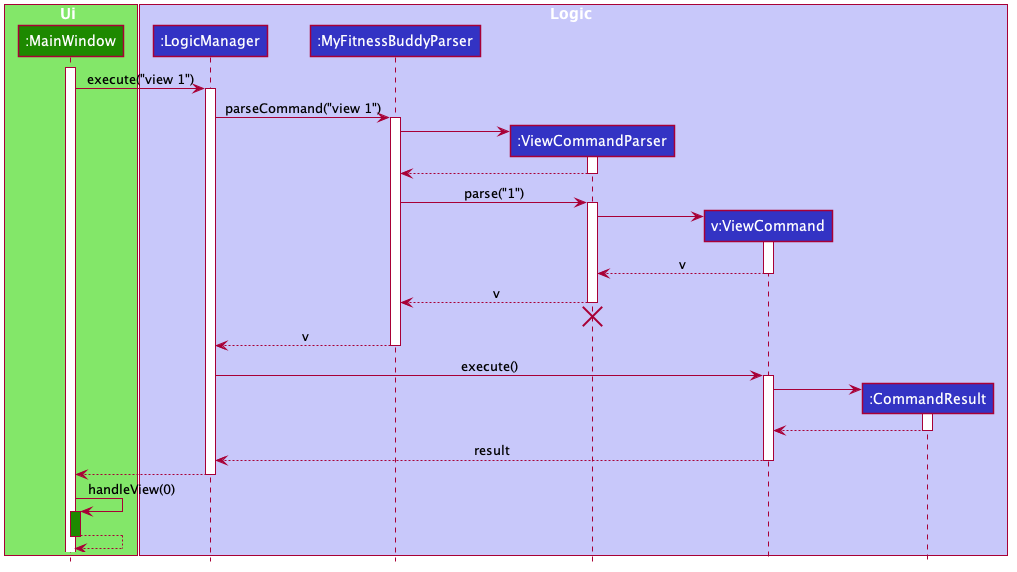

The diagram above was rendered by PlantUML. Its source (embedded in the PNG):
@startuml








skinparam BackgroundColor #FFFFFFF

skinparam Shadowing false

skinparam Class {
    FontColor #FFFFFF
    BorderThickness 1
    BorderColor #FFFFFF
    StereotypeFontColor #FFFFFF
    FontName Arial
}

skinparam Actor {
    BorderColor #000000
    Color #000000
    FontName Arial
}

skinparam Sequence {
    MessageAlign center
    BoxFontSize 15
    BoxPadding 0
    BoxFontColor #FFFFFF
    FontName Arial
}

skinparam Participant {
    FontColor #FFFFFFF
    Padding 20
}

skinparam MinClassWidth 50
skinparam ParticipantPadding 10
skinparam Shadowing false
skinparam DefaultTextAlignment center
skinparam packageStyle Rectangle

hide footbox
hide members
hide circle

box Ui #83E769
participant ":MainWindow" as MainWindow #1D8900

end box

box Logic #C8C8FA
participant ":LogicManager" as LogicManager #3333C4
participant ":MyFitnessBuddyParser" as MyFitnessBuddyParser #3333C4
participant ":ViewCommandParser" as ViewCommandParser #3333C4
participant "v:ViewCommand" as ViewCommand #3333C4
participant ":CommandResult" as CommandResult #3333C4
end box

activate MainWindow

MainWindow-> LogicManager : execute("view 1")
activate LogicManager

LogicManager -> MyFitnessBuddyParser : parseCommand("view 1")
activate MyFitnessBuddyParser

create ViewCommandParser
MyFitnessBuddyParser -> ViewCommandParser
activate ViewCommandParser

ViewCommandParser --> MyFitnessBuddyParser
deactivate ViewCommandParser

MyFitnessBuddyParser -> ViewCommandParser : parse("1")
activate ViewCommandParser

create ViewCommand
ViewCommandParser -> ViewCommand
activate ViewCommand

ViewCommand --> ViewCommandParser : v
deactivate ViewCommand

ViewCommandParser --> MyFitnessBuddyParser : v
deactivate ViewCommandParser
ViewCommandParser -[hidden]-> MyFitnessBuddyParser
destroy ViewCommandParser

MyFitnessBuddyParser --> LogicManager : v
deactivate MyFitnessBuddyParser

LogicManager -> ViewCommand : execute()
activate ViewCommand

create CommandResult
ViewCommand -> CommandResult
activate CommandResult

CommandResult --> ViewCommand
deactivate CommandResult

ViewCommand --> LogicManager : result
deactivate ViewCommand

MainWindow<--LogicManager
deactivate LogicManager

MainWindow -> MainWindow :handleView(0)
activate MainWindow #1D8900
MainWindow --> MainWindow
deactivate MainWindow

@enduml